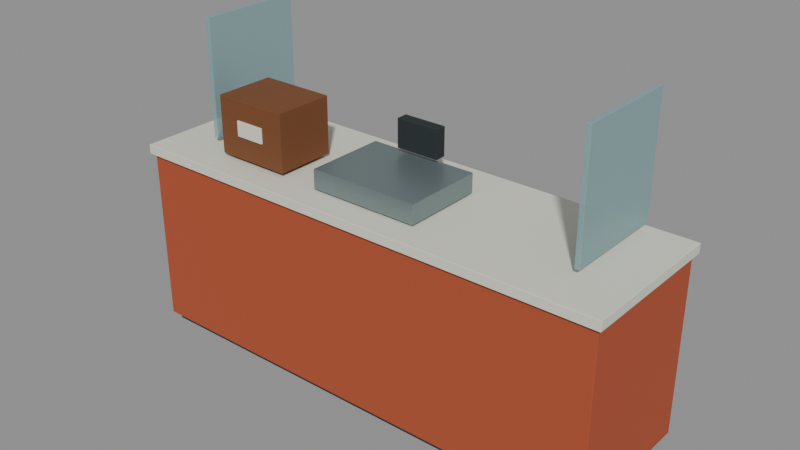 # Source: post-office-counter.blend  (saved by Blender 4.0.36; exported with 4.5.12 LTS)
import bpy
from mathutils import Matrix  # noqa: F401  (used for matrix-valued properties, if any)

bpy.ops.wm.read_factory_settings(use_empty=True)
scene = bpy.context.scene
scene.name = 'Scene'

# ---- materials (node trees are filled in below, after node groups)
mat_dark_rubber = bpy.data.materials.new('Dark rubber')
mat_dark_rubber.use_transparent_shadow = False
mat_dark_rubber.diffuse_color = (0.01938, 0.02732, 0.02956, 1.0)
mat_terracotta = bpy.data.materials.new('Terracotta')
mat_terracotta.use_transparent_shadow = False
mat_terracotta.diffuse_color = (0.4233, 0.08022, 0.03071, 1.0)
mat_warm_white = bpy.data.materials.new('Warm white')
mat_warm_white.use_transparent_shadow = False
mat_warm_white.diffuse_color = (0.7529, 0.7529, 0.6445, 1.0)
mat_satin_steel = bpy.data.materials.new('Satin steel')
mat_satin_steel.use_transparent_shadow = False
mat_satin_steel.diffuse_color = (0.2423, 0.3095, 0.3185, 1.0)
mat_frosted_blue_glazing = bpy.data.materials.new('Frosted blue glazing')
mat_frosted_blue_glazing.surface_render_method = 'BLENDED'
mat_frosted_blue_glazing.blend_method = 'BLEND'
mat_frosted_blue_glazing.use_transparency_overlap = False
mat_frosted_blue_glazing.show_transparent_back = False
mat_frosted_blue_glazing.use_transparent_shadow = False
mat_frosted_blue_glazing.diffuse_color = (0.3095, 0.5333, 0.5583, 0.58)
mat_tropical_timber = bpy.data.materials.new('Tropical timber')
mat_tropical_timber.use_transparent_shadow = False
mat_tropical_timber.diffuse_color = (0.1845, 0.0648, 0.02122, 1.0)

# ---- material node trees
mat_dark_rubber.use_nodes = True; mat_dark_rubber.node_tree.nodes.clear()
_N = mat_dark_rubber.node_tree.nodes; _L = mat_dark_rubber.node_tree.links
n0 = _N.new('ShaderNodeBsdfPrincipled'); n0.name = 'Principled BSDF'; n0.location = (10, 300)
n0.inputs[0].default_value = (0.01938, 0.02732, 0.02956, 1.0)
n0.inputs[2].default_value = 0.8
n0.inputs[3].default_value = 1.45
n1 = _N.new('ShaderNodeOutputMaterial'); n1.name = 'Material Output'; n1.location = (300, 300)
_L.new(n0.outputs[0], n1.inputs[0])
n1.is_active_output = True
mat_terracotta.use_nodes = True; mat_terracotta.node_tree.nodes.clear()
_N = mat_terracotta.node_tree.nodes; _L = mat_terracotta.node_tree.links
n0 = _N.new('ShaderNodeBsdfPrincipled'); n0.name = 'Principled BSDF'; n0.location = (10, 300)
n0.inputs[0].default_value = (0.4233, 0.08022, 0.03071, 1.0)
n0.inputs[2].default_value = 0.75
n0.inputs[3].default_value = 1.45
n1 = _N.new('ShaderNodeOutputMaterial'); n1.name = 'Material Output'; n1.location = (300, 300)
_L.new(n0.outputs[0], n1.inputs[0])
n1.is_active_output = True
mat_warm_white.use_nodes = True; mat_warm_white.node_tree.nodes.clear()
_N = mat_warm_white.node_tree.nodes; _L = mat_warm_white.node_tree.links
n0 = _N.new('ShaderNodeBsdfPrincipled'); n0.name = 'Principled BSDF'; n0.location = (10, 300)
n0.inputs[0].default_value = (0.7529, 0.7529, 0.6445, 1.0)
n0.inputs[2].default_value = 0.4
n0.inputs[3].default_value = 1.45
n1 = _N.new('ShaderNodeOutputMaterial'); n1.name = 'Material Output'; n1.location = (300, 300)
_L.new(n0.outputs[0], n1.inputs[0])
n1.is_active_output = True
mat_satin_steel.use_nodes = True; mat_satin_steel.node_tree.nodes.clear()
_N = mat_satin_steel.node_tree.nodes; _L = mat_satin_steel.node_tree.links
n0 = _N.new('ShaderNodeBsdfPrincipled'); n0.name = 'Principled BSDF'; n0.location = (10, 300)
n0.inputs[0].default_value = (0.2423, 0.3095, 0.3185, 1.0)
n0.inputs[1].default_value = 0.65
n0.inputs[2].default_value = 0.4
n0.inputs[3].default_value = 1.45
n1 = _N.new('ShaderNodeOutputMaterial'); n1.name = 'Material Output'; n1.location = (300, 300)
_L.new(n0.outputs[0], n1.inputs[0])
n1.is_active_output = True
mat_frosted_blue_glazing.use_nodes = True; mat_frosted_blue_glazing.node_tree.nodes.clear()
_N = mat_frosted_blue_glazing.node_tree.nodes; _L = mat_frosted_blue_glazing.node_tree.links
n0 = _N.new('ShaderNodeBsdfPrincipled'); n0.name = 'Principled BSDF'; n0.location = (10, 300)
n0.inputs[0].default_value = (0.3095, 0.5333, 0.5583, 0.58)
n0.inputs[1].default_value = 0.05
n0.inputs[2].default_value = 0.24
n0.inputs[3].default_value = 1.45
n0.inputs[4].default_value = 0.58
n1 = _N.new('ShaderNodeOutputMaterial'); n1.name = 'Material Output'; n1.location = (300, 300)
_L.new(n0.outputs[0], n1.inputs[0])
n1.is_active_output = True
mat_tropical_timber.use_nodes = True; mat_tropical_timber.node_tree.nodes.clear()
_N = mat_tropical_timber.node_tree.nodes; _L = mat_tropical_timber.node_tree.links
n0 = _N.new('ShaderNodeBsdfPrincipled'); n0.name = 'Principled BSDF'; n0.location = (10, 300)
n0.inputs[0].default_value = (0.1845, 0.0648, 0.02122, 1.0)
n0.inputs[2].default_value = 0.68
n0.inputs[3].default_value = 1.45
n1 = _N.new('ShaderNodeOutputMaterial'); n1.name = 'Material Output'; n1.location = (300, 300)
_L.new(n0.outputs[0], n1.inputs[0])
n1.is_active_output = True

# ---- meshes
me_cube = bpy.data.meshes.new('Cube')
me_cube.from_pydata([(-1.25, -0.35, -0.055), (-1.25, -0.35, 0.055), (-1.25, 0.35, -0.055), (-1.25, 0.35, 0.055), (1.25, -0.35, -0.055), (1.25, -0.35, 0.055), (1.25, 0.35, -0.055), (1.25, 0.35, 0.055)], [], [(0, 1, 3, 2), (2, 3, 7, 6), (6, 7, 5, 4), (4, 5, 1, 0), (2, 6, 4, 0), (7, 3, 1, 5)])
_uv = me_cube.uv_layers.new(name='UVMap')
_uv.uv.foreach_set('vector', [0.375, 0.0, 0.625, 0.0, 0.625, 0.25, 0.375, 0.25, 0.375, 0.25, 0.625, 0.25, 0.625, 0.5, 0.375, 0.5, 0.375, 0.5, 0.625, 0.5, 0.625, 0.75, 0.375, 0.75, 0.375, 0.75, 0.625, 0.75, 0.625, 1.0, 0.375, 1.0, 0.125, 0.5, 0.375, 0.5, 0.375, 0.75, 0.125, 0.75, 0.625, 0.5, 0.875, 0.5, 0.875, 0.75, 0.625, 0.75])
me_cube.materials.append(mat_dark_rubber)
me_cube.update()
me_cube_001 = bpy.data.meshes.new('Cube.001')
me_cube_001.from_pydata([(-1.28, -0.38, -0.47), (-1.28, -0.38, 0.47), (-1.28, 0.38, -0.47), (-1.28, 0.38, 0.47), (1.28, -0.38, -0.47), (1.28, -0.38, 0.47), (1.28, 0.38, -0.47), (1.28, 0.38, 0.47)], [], [(0, 1, 3, 2), (2, 3, 7, 6), (6, 7, 5, 4), (4, 5, 1, 0), (2, 6, 4, 0), (7, 3, 1, 5)])
_uv = me_cube_001.uv_layers.new(name='UVMap')
_uv.uv.foreach_set('vector', [0.375, 0.0, 0.625, 0.0, 0.625, 0.25, 0.375, 0.25, 0.375, 0.25, 0.625, 0.25, 0.625, 0.5, 0.375, 0.5, 0.375, 0.5, 0.625, 0.5, 0.625, 0.75, 0.375, 0.75, 0.375, 0.75, 0.625, 0.75, 0.625, 1.0, 0.375, 1.0, 0.125, 0.5, 0.375, 0.5, 0.375, 0.75, 0.125, 0.75, 0.625, 0.5, 0.875, 0.5, 0.875, 0.75, 0.625, 0.75])
me_cube_001.materials.append(mat_terracotta)
me_cube_001.update()
me_cube_002 = bpy.data.meshes.new('Cube.002')
me_cube_002.from_pydata([(-1.3, -0.4, -0.025), (-1.3, -0.4, 0.025), (-1.3, 0.4, -0.025), (-1.3, 0.4, 0.025), (1.3, -0.4, -0.025), (1.3, -0.4, 0.025), (1.3, 0.4, -0.025), (1.3, 0.4, 0.025)], [], [(0, 1, 3, 2), (2, 3, 7, 6), (6, 7, 5, 4), (4, 5, 1, 0), (2, 6, 4, 0), (7, 3, 1, 5)])
_uv = me_cube_002.uv_layers.new(name='UVMap')
_uv.uv.foreach_set('vector', [0.375, 0.0, 0.625, 0.0, 0.625, 0.25, 0.375, 0.25, 0.375, 0.25, 0.625, 0.25, 0.625, 0.5, 0.375, 0.5, 0.375, 0.5, 0.625, 0.5, 0.625, 0.75, 0.375, 0.75, 0.375, 0.75, 0.625, 0.75, 0.625, 1.0, 0.375, 1.0, 0.125, 0.5, 0.375, 0.5, 0.375, 0.75, 0.125, 0.75, 0.625, 0.5, 0.875, 0.5, 0.875, 0.75, 0.625, 0.75])
me_cube_002.materials.append(mat_warm_white)
me_cube_002.update()
me_cube_003 = bpy.data.meshes.new('Cube.003')
me_cube_003.from_pydata([(-0.29, -0.215, -0.05), (-0.29, -0.215, 0.05), (-0.29, 0.215, -0.05), (-0.29, 0.215, 0.05), (0.29, -0.215, -0.05), (0.29, -0.215, 0.05), (0.29, 0.215, -0.05), (0.29, 0.215, 0.05)], [], [(0, 1, 3, 2), (2, 3, 7, 6), (6, 7, 5, 4), (4, 5, 1, 0), (2, 6, 4, 0), (7, 3, 1, 5)])
_uv = me_cube_003.uv_layers.new(name='UVMap')
_uv.uv.foreach_set('vector', [0.375, 0.0, 0.625, 0.0, 0.625, 0.25, 0.375, 0.25, 0.375, 0.25, 0.625, 0.25, 0.625, 0.5, 0.375, 0.5, 0.375, 0.5, 0.625, 0.5, 0.625, 0.75, 0.375, 0.75, 0.375, 0.75, 0.625, 0.75, 0.625, 1.0, 0.375, 1.0, 0.125, 0.5, 0.375, 0.5, 0.375, 0.75, 0.125, 0.75, 0.625, 0.5, 0.875, 0.5, 0.875, 0.75, 0.625, 0.75])
me_cube_003.materials.append(mat_satin_steel)
me_cube_003.update()
me_cube_004 = bpy.data.meshes.new('Cube.004')
me_cube_004.from_pydata([(-0.115, -0.03, -0.075), (-0.115, -0.03, 0.075), (-0.115, 0.03, -0.075), (-0.115, 0.03, 0.075), (0.115, -0.03, -0.075), (0.115, -0.03, 0.075), (0.115, 0.03, -0.075), (0.115, 0.03, 0.075)], [], [(0, 1, 3, 2), (2, 3, 7, 6), (6, 7, 5, 4), (4, 5, 1, 0), (2, 6, 4, 0), (7, 3, 1, 5)])
_uv = me_cube_004.uv_layers.new(name='UVMap')
_uv.uv.foreach_set('vector', [0.375, 0.0, 0.625, 0.0, 0.625, 0.25, 0.375, 0.25, 0.375, 0.25, 0.625, 0.25, 0.625, 0.5, 0.375, 0.5, 0.375, 0.5, 0.625, 0.5, 0.625, 0.75, 0.375, 0.75, 0.375, 0.75, 0.625, 0.75, 0.625, 1.0, 0.375, 1.0, 0.125, 0.5, 0.375, 0.5, 0.375, 0.75, 0.125, 0.75, 0.625, 0.5, 0.875, 0.5, 0.875, 0.75, 0.625, 0.75])
me_cube_004.materials.append(mat_dark_rubber)
me_cube_004.update()
me_cube_005 = bpy.data.meshes.new('Cube.005')
me_cube_005.from_pydata([(-0.0125, -0.275, -0.31), (-0.0125, -0.275, 0.31), (-0.0125, 0.275, -0.31), (-0.0125, 0.275, 0.31), (0.0125, -0.275, -0.31), (0.0125, -0.275, 0.31), (0.0125, 0.275, -0.31), (0.0125, 0.275, 0.31)], [], [(0, 1, 3, 2), (2, 3, 7, 6), (6, 7, 5, 4), (4, 5, 1, 0), (2, 6, 4, 0), (7, 3, 1, 5)])
_uv = me_cube_005.uv_layers.new(name='UVMap')
_uv.uv.foreach_set('vector', [0.375, 0.0, 0.625, 0.0, 0.625, 0.25, 0.375, 0.25, 0.375, 0.25, 0.625, 0.25, 0.625, 0.5, 0.375, 0.5, 0.375, 0.5, 0.625, 0.5, 0.625, 0.75, 0.375, 0.75, 0.375, 0.75, 0.625, 0.75, 0.625, 1.0, 0.375, 1.0, 0.125, 0.5, 0.375, 0.5, 0.375, 0.75, 0.125, 0.75, 0.625, 0.5, 0.875, 0.5, 0.875, 0.75, 0.625, 0.75])
me_cube_005.materials.append(mat_frosted_blue_glazing)
me_cube_005.update()
me_cube_006 = bpy.data.meshes.new('Cube.006')
me_cube_006.from_pydata([(-0.0125, -0.275, -0.31), (-0.0125, -0.275, 0.31), (-0.0125, 0.275, -0.31), (-0.0125, 0.275, 0.31), (0.0125, -0.275, -0.31), (0.0125, -0.275, 0.31), (0.0125, 0.275, -0.31), (0.0125, 0.275, 0.31)], [], [(0, 1, 3, 2), (2, 3, 7, 6), (6, 7, 5, 4), (4, 5, 1, 0), (2, 6, 4, 0), (7, 3, 1, 5)])
_uv = me_cube_006.uv_layers.new(name='UVMap')
_uv.uv.foreach_set('vector', [0.375, 0.0, 0.625, 0.0, 0.625, 0.25, 0.375, 0.25, 0.375, 0.25, 0.625, 0.25, 0.625, 0.5, 0.375, 0.5, 0.375, 0.5, 0.625, 0.5, 0.625, 0.75, 0.375, 0.75, 0.375, 0.75, 0.625, 0.75, 0.625, 1.0, 0.375, 1.0, 0.125, 0.5, 0.375, 0.5, 0.375, 0.75, 0.125, 0.75, 0.625, 0.5, 0.875, 0.5, 0.875, 0.75, 0.625, 0.75])
me_cube_006.materials.append(mat_frosted_blue_glazing)
me_cube_006.update()
me_cube_007 = bpy.data.meshes.new('Cube.007')
me_cube_007.from_pydata([(-0.2, -0.16, -0.15), (-0.2, -0.16, 0.15), (-0.2, 0.16, -0.15), (-0.2, 0.16, 0.15), (0.2, -0.16, -0.15), (0.2, -0.16, 0.15), (0.2, 0.16, -0.15), (0.2, 0.16, 0.15)], [], [(0, 1, 3, 2), (2, 3, 7, 6), (6, 7, 5, 4), (4, 5, 1, 0), (2, 6, 4, 0), (7, 3, 1, 5)])
_uv = me_cube_007.uv_layers.new(name='UVMap')
_uv.uv.foreach_set('vector', [0.375, 0.0, 0.625, 0.0, 0.625, 0.25, 0.375, 0.25, 0.375, 0.25, 0.625, 0.25, 0.625, 0.5, 0.375, 0.5, 0.375, 0.5, 0.625, 0.5, 0.625, 0.75, 0.375, 0.75, 0.375, 0.75, 0.625, 0.75, 0.625, 1.0, 0.375, 1.0, 0.125, 0.5, 0.375, 0.5, 0.375, 0.75, 0.125, 0.75, 0.625, 0.5, 0.875, 0.5, 0.875, 0.75, 0.625, 0.75])
me_cube_007.materials.append(mat_tropical_timber)
me_cube_007.update()
me_cube_008 = bpy.data.meshes.new('Cube.008')
me_cube_008.from_pydata([(-0.08, -0.005, -0.04), (-0.08, -0.005, 0.04), (-0.08, 0.005, -0.04), (-0.08, 0.005, 0.04), (0.08, -0.005, -0.04), (0.08, -0.005, 0.04), (0.08, 0.005, -0.04), (0.08, 0.005, 0.04)], [], [(0, 1, 3, 2), (2, 3, 7, 6), (6, 7, 5, 4), (4, 5, 1, 0), (2, 6, 4, 0), (7, 3, 1, 5)])
_uv = me_cube_008.uv_layers.new(name='UVMap')
_uv.uv.foreach_set('vector', [0.375, 0.0, 0.625, 0.0, 0.625, 0.25, 0.375, 0.25, 0.375, 0.25, 0.625, 0.25, 0.625, 0.5, 0.375, 0.5, 0.375, 0.5, 0.625, 0.5, 0.625, 0.75, 0.375, 0.75, 0.375, 0.75, 0.625, 0.75, 0.625, 1.0, 0.375, 1.0, 0.125, 0.5, 0.375, 0.5, 0.375, 0.75, 0.125, 0.75, 0.625, 0.5, 0.875, 0.5, 0.875, 0.75, 0.625, 0.75])
me_cube_008.materials.append(mat_warm_white)
me_cube_008.update()

# ---- objects
ob_asset_postofficecounter = bpy.data.objects.new('ASSET_PostOfficeCounter', None)
ob_counter_base = bpy.data.objects.new('Counter_Base', me_cube)
ob_counter_body = bpy.data.objects.new('Counter_Body', me_cube_001)
ob_worktop = bpy.data.objects.new('Worktop', me_cube_002)
ob_parcel_scale = bpy.data.objects.new('Parcel_Scale', me_cube_003)
ob_scale_display = bpy.data.objects.new('Scale_Display', me_cube_004)
ob_divider = bpy.data.objects.new('Divider', me_cube_005)
ob_divider_001 = bpy.data.objects.new('Divider.001', me_cube_006)
ob_parcel = bpy.data.objects.new('Parcel', me_cube_007)
ob_label = bpy.data.objects.new('Label', me_cube_008)

# ---- transforms, parenting, visibility, modifiers, constraints
ob_asset_postofficecounter.location = (0.0, 0.0, 0.0)
ob_counter_base.parent = ob_asset_postofficecounter
ob_counter_base.location = (0.0, 0.0, 0.055)
_m = ob_counter_base.modifiers.new('Editable eased edges', 'BEVEL')
_m.width = 0.002
_m.width_pct = 0.002
_m.segments = 2
ob_counter_body.parent = ob_asset_postofficecounter
ob_counter_body.location = (0.0, 0.0, 0.51)
_m = ob_counter_body.modifiers.new('Editable eased edges', 'BEVEL')
_m.width = 0.002
_m.width_pct = 0.002
_m.segments = 2
ob_worktop.parent = ob_asset_postofficecounter
ob_worktop.location = (0.0, 0.0, 0.995)
_m = ob_worktop.modifiers.new('Editable eased edges', 'BEVEL')
_m.width = 0.002
_m.width_pct = 0.002
_m.segments = 2
ob_parcel_scale.parent = ob_asset_postofficecounter
ob_parcel_scale.location = (0.0, -0.05, 1.08)
_m = ob_parcel_scale.modifiers.new('Editable eased edges', 'BEVEL')
_m.width = 0.002
_m.width_pct = 0.002
_m.segments = 2
ob_scale_display.parent = ob_asset_postofficecounter
ob_scale_display.location = (0.0, 0.15, 1.23)
_m = ob_scale_display.modifiers.new('Editable eased edges', 'BEVEL')
_m.width = 0.002
_m.width_pct = 0.002
_m.segments = 2
ob_divider.parent = ob_asset_postofficecounter
ob_divider.location = (-1.05, 0.1, 1.36)
_m = ob_divider.modifiers.new('Editable eased edges', 'BEVEL')
_m.width = 0.002
_m.width_pct = 0.002
_m.segments = 2
ob_divider_001.parent = ob_asset_postofficecounter
ob_divider_001.location = (1.05, 0.1, 1.36)
_m = ob_divider_001.modifiers.new('Editable eased edges', 'BEVEL')
_m.width = 0.002
_m.width_pct = 0.002
_m.segments = 2
ob_parcel.parent = ob_asset_postofficecounter
ob_parcel.location = (-0.7, -0.1, 1.19)
_m = ob_parcel.modifiers.new('Editable eased edges', 'BEVEL')
_m.width = 0.002
_m.width_pct = 0.002
_m.segments = 2
ob_label.parent = ob_asset_postofficecounter
ob_label.location = (-0.7, -0.265, 1.2)
_m = ob_label.modifiers.new('Editable eased edges', 'BEVEL')
_m.width = 0.002
_m.width_pct = 0.002
_m.segments = 2

# ---- collection membership
scene.collection.objects.link(ob_asset_postofficecounter)
scene.collection.objects.link(ob_counter_base)
scene.collection.objects.link(ob_counter_body)
scene.collection.objects.link(ob_worktop)
scene.collection.objects.link(ob_parcel_scale)
scene.collection.objects.link(ob_scale_display)
scene.collection.objects.link(ob_divider)
scene.collection.objects.link(ob_divider_001)
scene.collection.objects.link(ob_parcel)
scene.collection.objects.link(ob_label)

# ---- scene / render settings (as saved in the file)
scene.frame_start = 1; scene.frame_end = 49; scene.frame_set(1)
scene.render.engine = 'BLENDER_EEVEE_NEXT'
scene.cycles.sampling_pattern = 'TABULATED_SOBOL'
bpy.context.view_layer.update()

# ---- added for rendering (the .blend has no active camera and no usable light): camera, sun + grey world if the file has none
cam_auto = bpy.data.cameras.new('AutoCamera')
cam_auto.lens = 50.0
cam_auto.sensor_width = 36.0
cam_auto.clip_end = 1000.0
ob_auto_camera = bpy.data.objects.new('AutoCamera', cam_auto)
scene.collection.objects.link(ob_auto_camera)
ob_auto_camera.location = (2.95332, -3.54399, 3.19766)
ob_auto_camera.rotation_euler = (1.09748, -7.21219e-08, 0.694738)
scene.camera = ob_auto_camera
light_auto_sun = bpy.data.lights.new('AutoSun', 'SUN')
light_auto_sun.energy = 3.0
light_auto_sun.angle = 0.0523599
ob_auto_sun = bpy.data.objects.new('AutoSun', light_auto_sun)
scene.collection.objects.link(ob_auto_sun)
ob_auto_sun.rotation_euler = (0.872665, 0.174533, 0.523599)
if scene.world is None:
    world_auto = bpy.data.worlds.new('AutoWorld')
    world_auto.color = (0.3, 0.3, 0.3)
    scene.world = world_auto
bpy.context.view_layer.update()
